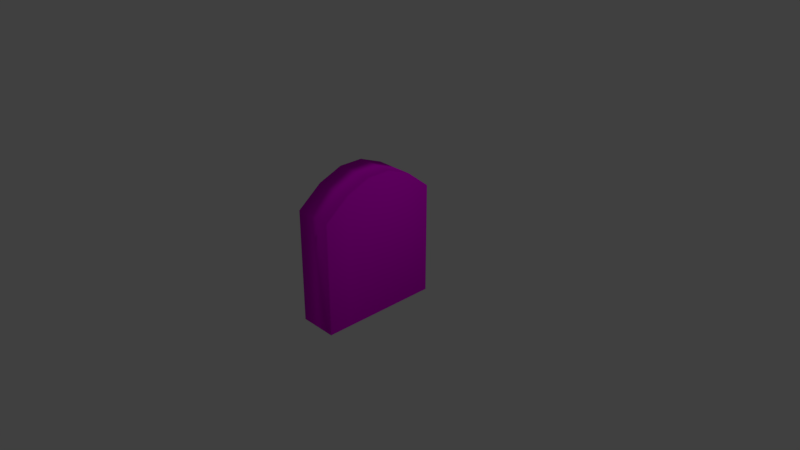 # Source: grabstein1.blend  (saved by Blender 2.78.0; exported with 4.5.12 LTS)
import bpy
from mathutils import Matrix  # noqa: F401  (used for matrix-valued properties, if any)

bpy.ops.wm.read_factory_settings(use_empty=True)
scene = bpy.context.scene
scene.name = 'Scene'

# ---- collections
col_collection_1 = bpy.data.collections.new('Collection 1'); scene.collection.children.link(col_collection_1)

# ---- images (referenced by path relative to the original .blend; pixels are not part of the script)
import os
ASSET_DIR = os.environ.get("B2B_ASSET_DIR", "")  # directory of the original .blend (textures are referenced by path, not embedded)
HERE = os.path.dirname(os.path.abspath(__file__))  # packed textures are extracted next to this script under _unpacked/

def load_image(name, relpath, width, height, colorspace="sRGB"):
    """Load a texture the original file referenced (path relative to the .blend, or extracted next to this script)."""
    p = next((c for c in (os.path.join(HERE, relpath), os.path.join(ASSET_DIR, relpath)) if relpath and os.path.exists(c)), "")
    if p:
        img = bpy.data.images.load(p, check_existing=True)
        img.name = name
    else:  # same state as the original file: an image datablock whose file is absent (Cycles renders it pink)
        img = bpy.data.images.new(name, width, height)
        img.source = "FILE"
        img.filepath = "//" + (relpath or name)
    img.colorspace_settings.name = colorspace
    return img
img_grabstein_kopie_png_001 = load_image('grabstein Kopie.png.001', 'grabstein Kopie.png', 1024, 1024, 'sRGB')

# ---- materials (node trees are filled in below, after node groups)
mat_material_001 = bpy.data.materials.new('Material.001')
mat_material_001.alpha_threshold = 0.0
mat_material_001.roughness = 0.5

# ---- material node trees
mat_material_001.use_nodes = True; mat_material_001.node_tree.nodes.clear()
_N = mat_material_001.node_tree.nodes; _L = mat_material_001.node_tree.links
n0 = _N.new('ShaderNodeOutputMaterial'); n0.name = 'Material Output'; n0.location = (300, 300)
n1 = _N.new('ShaderNodeBsdfDiffuse'); n1.name = 'Diffuse BSDF'; n1.location = (10, 300)
n2 = _N.new('ShaderNodeTexImage'); n2.name = 'Image Texture'; n2.location = (-180, 300)
n2.width = 140
n2.image = img_grabstein_kopie_png_001
_L.new(n1.outputs[0], n0.inputs[0])
_L.new(n2.outputs[0], n1.inputs[0])
n0.is_active_output = True

# ---- world
world_world = bpy.data.worlds.new('World'); scene.world = world_world
world_world.color = (0.05088, 0.05088, 0.05088)
world_world.use_sun_shadow = False
world_world.sun_shadow_jitter_overblur = 0.0
world_world.cycles.sampling_method = 'MANUAL'

# ---- cameras
cam_camera = bpy.data.cameras.new('Camera')
cam_camera.clip_end = 100.0
cam_camera.lens = 35.0
cam_camera.sensor_width = 32.0
cam_camera.sensor_height = 18.0
cam_camera.ortho_scale = 7.314
cam_camera.dof.focus_distance = 0.0

# ---- lights
light_lamp = bpy.data.lights.new('Lamp', 'POINT')
light_lamp.transmission_factor = 0.0
light_lamp.cutoff_distance = 30.0
light_lamp.energy = 100.0
light_lamp.shadow_buffer_clip_start = 1.001
light_lamp.shadow_soft_size = 0.1
light_lamp.shadow_maximum_resolution = 0.006
light_lamp.use_absolute_resolution = True

# ---- meshes
me_cube = bpy.data.meshes.new('Cube')
me_cube.from_pydata([(1.0, 1.0, -1.0), (1.0, -1.0, -1.0), (-1.0, -1.0, -1.0), (-1.0, 1.0, -1.0), (1.0, 1.0, 1.0), (1.0, -1.0, 1.0), (-1.0, -1.0, 1.0), (-1.0, 1.0, 1.0), (1.0, 0.6, -1.0), (1.0, 0.2, -1.0), (1.0, -0.2, -1.0), (1.0, -0.6, -1.0), (-1.0, -0.6, -1.0), (-1.0, -0.2, -1.0), (-1.0, 0.2, -1.0), (-1.0, 0.6, -1.0), (1.0, 0.6, 1.341), (1.0, 0.2, 1.511), (1.0, -0.2, 1.511), (1.0, -0.6, 1.341), (-1.0, -0.6, 1.341), (-1.0, -0.2, 1.511), (-1.0, 0.2, 1.511), (-1.0, 0.6, 1.341)], [], [(11, 1, 2, 12), (19, 20, 6, 5), (11, 19, 5, 1), (1, 5, 6, 2), (15, 23, 7, 3), (4, 0, 3, 7), (2, 6, 20, 12), (12, 20, 21, 13), (13, 21, 22, 14), (14, 22, 23, 15), (0, 4, 16, 8), (8, 16, 17, 9), (9, 17, 18, 10), (10, 18, 19, 11), (4, 7, 23, 16), (16, 23, 22, 17), (17, 22, 21, 18), (18, 21, 20, 19), (0, 8, 15, 3), (8, 9, 14, 15), (9, 10, 13, 14), (10, 11, 12, 13)])
me_cube.polygons.foreach_set('use_smooth', [True] * 22)
_uv = me_cube.uv_layers.new(name='UVMap')
_uv.uv.foreach_set('vector', [0.2466, 0.1465, 0.2646, 0.1465, 0.2646, 0.3592, 0.2466, 0.3592, 0.4648, 0.3066, 0.4648, 0.09545, 0.4826, 0.09545, 0.4826, 0.3066, 0.1811, 0.3275, 0.1811, 0.8505, 0.1252, 0.7743, 0.1252, 0.3275, 0.6141, 0.4959, 0.5309, 0.4959, 0.5309, 0.1894, 0.6141, 0.1894, 0.1803, 0.2896, 0.1803, 0.8453, 0.1234, 0.7644, 0.1234, 0.2896, 0.4917, 0.1369, 0.6789, 0.1369, 0.6789, 0.4494, 0.4917, 0.4494, 0.4082, 0.2896, 0.4082, 0.7644, 0.3512, 0.8453, 0.3512, 0.2896, 0.3512, 0.2896, 0.3512, 0.8453, 0.2943, 0.8857, 0.2943, 0.2896, 0.2943, 0.2896, 0.2943, 0.8857, 0.2373, 0.8857, 0.2373, 0.2896, 0.2373, 0.2896, 0.2373, 0.8857, 0.1803, 0.8453, 0.1803, 0.2896, 0.4046, 0.3275, 0.4046, 0.7743, 0.3488, 0.8505, 0.3488, 0.3275, 0.3488, 0.3275, 0.3488, 0.8505, 0.2929, 0.8885, 0.2929, 0.3275, 0.2929, 0.3275, 0.2929, 0.8885, 0.237, 0.8885, 0.237, 0.3275, 0.237, 0.3275, 0.237, 0.8885, 0.1811, 0.8505, 0.1811, 0.3275, 0.3933, 0.3066, 0.3933, 0.09545, 0.4112, 0.09545, 0.4112, 0.3066, 0.4112, 0.3066, 0.4112, 0.09545, 0.429, 0.09545, 0.429, 0.3066, 0.429, 0.3066, 0.429, 0.09545, 0.4469, 0.09545, 0.4469, 0.3066, 0.4469, 0.3066, 0.4469, 0.09545, 0.4648, 0.09545, 0.4648, 0.3066, 0.1747, 0.1465, 0.1927, 0.1465, 0.1927, 0.3592, 0.1747, 0.3592, 0.1927, 0.1465, 0.2106, 0.1465, 0.2106, 0.3592, 0.1927, 0.3592, 0.2106, 0.1465, 0.2286, 0.1465, 0.2286, 0.3592, 0.2106, 0.3592, 0.2286, 0.1465, 0.2466, 0.1465, 0.2466, 0.3592, 0.2286, 0.3592])
me_cube.materials.append(mat_material_001)
me_cube.use_remesh_preserve_volume = False
me_cube.use_remesh_preserve_attributes = False
me_cube.use_mirror_vertex_groups = False
me_cube.update()

# ---- objects
ob_cube = bpy.data.objects.new('Cube', me_cube)
ob_lamp = bpy.data.objects.new('Lamp', light_lamp)
ob_camera = bpy.data.objects.new('Camera', cam_camera)

# ---- transforms, parenting, visibility, modifiers, constraints
ob_cube.location = (0.0, -0.04986, 0.04358)
ob_cube.scale = (0.2593, 0.8254, 0.7698)
ob_cube.lock_rotations_4d = False
ob_cube.empty_display_type = 'ARROWS'
ob_cube.lineart.crease_threshold = 0.0
_m = ob_cube.modifiers.new('Boolean', 'BOOLEAN')
_m.operation = 'INTERSECT'
_m.solver = 'FAST'
ob_lamp.location = (4.076, 1.005, 5.904)
ob_lamp.rotation_euler = (0.6503, 0.05522, 1.866)
ob_lamp.lock_rotations_4d = False
ob_lamp.empty_display_type = 'ARROWS'
ob_lamp.color = (0.0, 0.0, 0.0, 0.0)
ob_lamp.lineart.crease_threshold = 0.0
ob_camera.location = (7.481, -6.508, 5.344)
ob_camera.rotation_euler = (1.109, 0.0, 0.8149)
ob_camera.lock_rotations_4d = False
ob_camera.empty_display_type = 'ARROWS'
ob_camera.color = (0.0, 0.0, 0.0, 0.0)
ob_camera.display_type = 'WIRE'
ob_camera.lineart.crease_threshold = 0.0

# ---- collection membership
col_collection_1.objects.link(ob_cube)
col_collection_1.objects.link(ob_lamp)
col_collection_1.objects.link(ob_camera)

# ---- scene / render settings (as saved in the file)
scene.camera = ob_camera
scene.frame_start = 1; scene.frame_end = 250; scene.frame_set(1)
scene.render.engine = 'CYCLES'
scene.render.resolution_percentage = 50
scene.render.dither_intensity = 0.0
scene.cycles.use_denoising = False
scene.cycles.samples = 128
scene.cycles.sampling_pattern = 'TABULATED_SOBOL'
scene.cycles.light_sampling_threshold = 0.0
scene.cycles.use_adaptive_sampling = False
scene.cycles.use_light_tree = False
scene.cycles.blur_glossy = 0.0
scene.cycles.sample_clamp_indirect = 0.0
scene.view_settings.view_transform = 'Standard'
bpy.context.view_layer.update()
